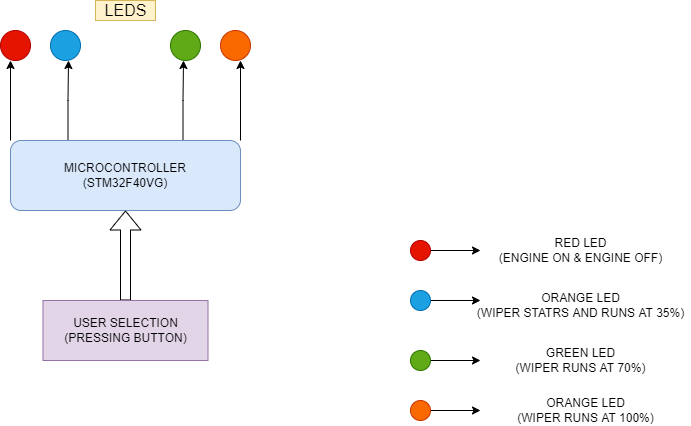

The diagram above was exported from draw.io. Its source (the exported page's mxGraphModel, read from the mxfile embedded in the PNG):
<mxGraphModel dx="1038" dy="489" grid="1" gridSize="10" guides="1" tooltips="1" connect="1" arrows="1" fold="1" page="1" pageScale="1" pageWidth="827" pageHeight="1169" math="0" shadow="0">
  <root>
    <mxCell id="0" />
    <mxCell id="1" parent="0" />
    <mxCell id="Y0hmJLEoONqY-SF9VMl_-53" style="edgeStyle=orthogonalEdgeStyle;rounded=0;orthogonalLoop=1;jettySize=auto;html=1;exitX=1;exitY=0;exitDx=0;exitDy=0;" parent="1" source="Y0hmJLEoONqY-SF9VMl_-1" edge="1">
      <mxGeometry relative="1" as="geometry">
        <mxPoint x="360" y="190" as="targetPoint" />
      </mxGeometry>
    </mxCell>
    <mxCell id="Y0hmJLEoONqY-SF9VMl_-54" style="edgeStyle=orthogonalEdgeStyle;rounded=0;orthogonalLoop=1;jettySize=auto;html=1;exitX=0.75;exitY=0;exitDx=0;exitDy=0;" parent="1" source="Y0hmJLEoONqY-SF9VMl_-1" edge="1">
      <mxGeometry relative="1" as="geometry">
        <mxPoint x="303" y="190" as="targetPoint" />
      </mxGeometry>
    </mxCell>
    <mxCell id="Y0hmJLEoONqY-SF9VMl_-58" style="edgeStyle=orthogonalEdgeStyle;rounded=0;orthogonalLoop=1;jettySize=auto;html=1;exitX=0.25;exitY=0;exitDx=0;exitDy=0;" parent="1" source="Y0hmJLEoONqY-SF9VMl_-1" edge="1">
      <mxGeometry relative="1" as="geometry">
        <mxPoint x="188" y="190" as="targetPoint" />
      </mxGeometry>
    </mxCell>
    <mxCell id="Y0hmJLEoONqY-SF9VMl_-61" style="edgeStyle=orthogonalEdgeStyle;rounded=0;orthogonalLoop=1;jettySize=auto;html=1;exitX=0;exitY=0;exitDx=0;exitDy=0;" parent="1" source="Y0hmJLEoONqY-SF9VMl_-1" edge="1">
      <mxGeometry relative="1" as="geometry">
        <mxPoint x="130" y="190" as="targetPoint" />
      </mxGeometry>
    </mxCell>
    <mxCell id="Y0hmJLEoONqY-SF9VMl_-1" value="MICROCONTROLLER&lt;br&gt;(STM32F40VG)" style="rounded=1;whiteSpace=wrap;html=1;fillColor=#dae8fc;strokeColor=#6c8ebf;" parent="1" vertex="1">
      <mxGeometry x="130" y="270" width="230" height="70" as="geometry" />
    </mxCell>
    <mxCell id="Y0hmJLEoONqY-SF9VMl_-12" style="edgeStyle=orthogonalEdgeStyle;shape=flexArrow;rounded=0;orthogonalLoop=1;jettySize=auto;html=1;exitX=0.5;exitY=0;exitDx=0;exitDy=0;entryX=0.5;entryY=1;entryDx=0;entryDy=0;" parent="1" source="Y0hmJLEoONqY-SF9VMl_-2" target="Y0hmJLEoONqY-SF9VMl_-1" edge="1">
      <mxGeometry relative="1" as="geometry" />
    </mxCell>
    <mxCell id="Y0hmJLEoONqY-SF9VMl_-2" value="USER SELECTION&lt;br&gt;(PRESSING BUTTON)" style="rounded=0;whiteSpace=wrap;html=1;fillColor=#e1d5e7;strokeColor=#9673a6;" parent="1" vertex="1">
      <mxGeometry x="162.5" y="430" width="165" height="60" as="geometry" />
    </mxCell>
    <mxCell id="Y0hmJLEoONqY-SF9VMl_-14" value="" style="ellipse;whiteSpace=wrap;html=1;aspect=fixed;fillColor=#e51400;fontColor=#ffffff;strokeColor=#B20000;" parent="1" vertex="1">
      <mxGeometry x="120" y="160" width="30" height="30" as="geometry" />
    </mxCell>
    <mxCell id="Y0hmJLEoONqY-SF9VMl_-15" value="" style="ellipse;whiteSpace=wrap;html=1;aspect=fixed;fillColor=#1ba1e2;fontColor=#ffffff;strokeColor=#006EAF;" parent="1" vertex="1">
      <mxGeometry x="170" y="160" width="30" height="30" as="geometry" />
    </mxCell>
    <mxCell id="Y0hmJLEoONqY-SF9VMl_-16" style="edgeStyle=orthogonalEdgeStyle;rounded=0;orthogonalLoop=1;jettySize=auto;html=1;exitX=0.5;exitY=1;exitDx=0;exitDy=0;" parent="1" source="Y0hmJLEoONqY-SF9VMl_-15" target="Y0hmJLEoONqY-SF9VMl_-15" edge="1">
      <mxGeometry relative="1" as="geometry" />
    </mxCell>
    <mxCell id="Y0hmJLEoONqY-SF9VMl_-17" style="edgeStyle=orthogonalEdgeStyle;rounded=0;orthogonalLoop=1;jettySize=auto;html=1;exitX=0.5;exitY=1;exitDx=0;exitDy=0;" parent="1" source="Y0hmJLEoONqY-SF9VMl_-15" target="Y0hmJLEoONqY-SF9VMl_-15" edge="1">
      <mxGeometry relative="1" as="geometry" />
    </mxCell>
    <mxCell id="Y0hmJLEoONqY-SF9VMl_-18" value="" style="ellipse;whiteSpace=wrap;html=1;aspect=fixed;fillColor=#fa6800;fontColor=#000000;strokeColor=#C73500;" parent="1" vertex="1">
      <mxGeometry x="340" y="160" width="30" height="30" as="geometry" />
    </mxCell>
    <mxCell id="Y0hmJLEoONqY-SF9VMl_-19" value="" style="ellipse;whiteSpace=wrap;html=1;aspect=fixed;fillColor=#60a917;strokeColor=#2D7600;fontColor=#ffffff;" parent="1" vertex="1">
      <mxGeometry x="290" y="160" width="30" height="30" as="geometry" />
    </mxCell>
    <mxCell id="Y0hmJLEoONqY-SF9VMl_-63" style="edgeStyle=orthogonalEdgeStyle;rounded=0;orthogonalLoop=1;jettySize=auto;html=1;exitX=1;exitY=0.5;exitDx=0;exitDy=0;" parent="1" source="Y0hmJLEoONqY-SF9VMl_-62" edge="1">
      <mxGeometry relative="1" as="geometry">
        <mxPoint x="600" y="380" as="targetPoint" />
      </mxGeometry>
    </mxCell>
    <mxCell id="Y0hmJLEoONqY-SF9VMl_-62" value="" style="ellipse;whiteSpace=wrap;html=1;aspect=fixed;fillColor=#e51400;fontColor=#ffffff;strokeColor=#B20000;" parent="1" vertex="1">
      <mxGeometry x="530" y="370" width="20" height="20" as="geometry" />
    </mxCell>
    <mxCell id="Y0hmJLEoONqY-SF9VMl_-65" value="RED LED&lt;br&gt;(ENGINE ON &amp;amp; ENGINE OFF)" style="text;html=1;resizable=0;autosize=1;align=center;verticalAlign=middle;points=[];fillColor=none;strokeColor=none;rounded=0;" parent="1" vertex="1">
      <mxGeometry x="610" y="365" width="180" height="30" as="geometry" />
    </mxCell>
    <mxCell id="Y0hmJLEoONqY-SF9VMl_-67" style="edgeStyle=orthogonalEdgeStyle;rounded=0;orthogonalLoop=1;jettySize=auto;html=1;exitX=1;exitY=0.5;exitDx=0;exitDy=0;" parent="1" source="Y0hmJLEoONqY-SF9VMl_-66" edge="1">
      <mxGeometry relative="1" as="geometry">
        <mxPoint x="600" y="430" as="targetPoint" />
      </mxGeometry>
    </mxCell>
    <mxCell id="Y0hmJLEoONqY-SF9VMl_-66" value="" style="ellipse;whiteSpace=wrap;html=1;aspect=fixed;fillColor=#1ba1e2;fontColor=#ffffff;strokeColor=#006EAF;" parent="1" vertex="1">
      <mxGeometry x="530" y="420" width="20" height="20" as="geometry" />
    </mxCell>
    <mxCell id="Y0hmJLEoONqY-SF9VMl_-68" value="ORANGE LED&lt;br&gt;(WIPER STATRS AND RUNS AT 35%)" style="text;html=1;resizable=0;autosize=1;align=center;verticalAlign=middle;points=[];fillColor=none;strokeColor=none;rounded=0;" parent="1" vertex="1">
      <mxGeometry x="590" y="420" width="220" height="30" as="geometry" />
    </mxCell>
    <mxCell id="Y0hmJLEoONqY-SF9VMl_-70" style="edgeStyle=orthogonalEdgeStyle;rounded=0;orthogonalLoop=1;jettySize=auto;html=1;exitX=1;exitY=0.5;exitDx=0;exitDy=0;" parent="1" source="Y0hmJLEoONqY-SF9VMl_-69" edge="1">
      <mxGeometry relative="1" as="geometry">
        <mxPoint x="600" y="490" as="targetPoint" />
      </mxGeometry>
    </mxCell>
    <mxCell id="Y0hmJLEoONqY-SF9VMl_-69" value="" style="ellipse;whiteSpace=wrap;html=1;aspect=fixed;fillColor=#60a917;fontColor=#ffffff;strokeColor=#2D7600;" parent="1" vertex="1">
      <mxGeometry x="530" y="480" width="20" height="20" as="geometry" />
    </mxCell>
    <mxCell id="Y0hmJLEoONqY-SF9VMl_-71" value="GREEN LED&lt;br&gt;(WIPER RUNS AT 70%)" style="text;html=1;resizable=0;autosize=1;align=center;verticalAlign=middle;points=[];fillColor=none;strokeColor=none;rounded=0;" parent="1" vertex="1">
      <mxGeometry x="630" y="475" width="140" height="30" as="geometry" />
    </mxCell>
    <mxCell id="Y0hmJLEoONqY-SF9VMl_-74" style="edgeStyle=orthogonalEdgeStyle;rounded=0;orthogonalLoop=1;jettySize=auto;html=1;exitX=1;exitY=0.5;exitDx=0;exitDy=0;" parent="1" source="Y0hmJLEoONqY-SF9VMl_-72" edge="1">
      <mxGeometry relative="1" as="geometry">
        <mxPoint x="600" y="540" as="targetPoint" />
      </mxGeometry>
    </mxCell>
    <mxCell id="Y0hmJLEoONqY-SF9VMl_-72" value="" style="ellipse;whiteSpace=wrap;html=1;aspect=fixed;fillColor=#fa6800;fontColor=#000000;strokeColor=#C73500;" parent="1" vertex="1">
      <mxGeometry x="530" y="530" width="20" height="20" as="geometry" />
    </mxCell>
    <mxCell id="Y0hmJLEoONqY-SF9VMl_-75" value="ORANGE LED&lt;br&gt;(WIPER RUNS AT 100%)" style="text;html=1;resizable=0;autosize=1;align=center;verticalAlign=middle;points=[];fillColor=none;strokeColor=none;rounded=0;" parent="1" vertex="1">
      <mxGeometry x="630" y="525" width="150" height="30" as="geometry" />
    </mxCell>
    <mxCell id="Y0hmJLEoONqY-SF9VMl_-77" value="&lt;font size=&quot;3&quot;&gt;LEDS&lt;/font&gt;" style="text;html=1;resizable=0;autosize=1;align=center;verticalAlign=middle;points=[];fillColor=#fff2cc;strokeColor=#d6b656;rounded=0;" parent="1" vertex="1">
      <mxGeometry x="215" y="130" width="60" height="20" as="geometry" />
    </mxCell>
  </root>
</mxGraphModel>